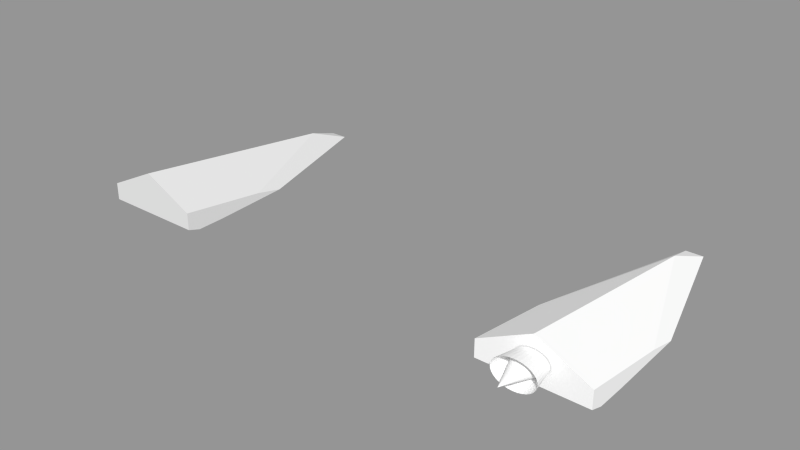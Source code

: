 # Source: Wipeout.blend  (saved by Blender 2.69.0; exported with 4.5.12 LTS)
import bpy
from mathutils import Matrix  # noqa: F401  (used for matrix-valued properties, if any)

bpy.ops.wm.read_factory_settings(use_empty=True)
scene = bpy.context.scene
scene.name = 'DummyVehicle'

# ---- collections
col_collection_1_001 = bpy.data.collections.new('Collection 1.001'); scene.collection.children.link(col_collection_1_001)

# ---- materials (node trees are filled in below, after node groups)
mat_pmat_metal = bpy.data.materials.new('pmat/Metal')
mat_dummyvehicle = bpy.data.materials.new('DummyVehicle')
mat_dummyvehicle.alpha_threshold = 0.0
mat_dummyvehicle.use_transparent_shadow = False
mat_dummyvehicle.diffuse_color = (1.0, 1.0, 1.0, 1.0)
mat_dummyvehicle.roughness = 0.5
mat_dummyvehicle.specular_intensity = 0.0
mat_dummyvehicle.line_color = (0.0, 0.0, 0.0, 1.0)
mat_dummyvehiclejet = bpy.data.materials.new('DummyVehicleJet')
mat_dummyvehiclejet.alpha_threshold = 0.0
mat_dummyvehiclejet.use_transparent_shadow = False
mat_dummyvehiclejet.diffuse_color = (1.0, 1.0, 1.0, 1.0)
mat_dummyvehiclejet.roughness = 0.5
mat_dummyvehiclejet.specular_intensity = 0.0
mat_dummyvehiclejet.line_color = (0.0, 0.0, 0.0, 1.0)

# ---- material node trees

# ---- meshes
me_dummyvehicle_mesh = bpy.data.meshes.new('DummyVehicle.mesh')
me_dummyvehicle_mesh.from_pydata([(-1.198, -2.067, 0.1238), (0.0, -2.067, 0.7147), (-0.2, 4.0, -0.3169), (0.0, 3.044, 0.03616), (1.2, -2.067, 0.1263), (0.2, 4.0, -0.3169), (0.0, 0.3266, -0.4934), (0.0, -1.336, -0.5093), (1.2, -0.0006223, -0.1481), (1.2, 0.6587, -0.2928), (1.2, -2.067, -0.2731), (1.2, -1.771, -0.3686), (1.2, -1.099, -0.3622), (-1.198, -2.067, -0.2731), (-1.198, -1.773, -0.368), (-1.198, -0.01971, -0.1492), (-1.198, -1.106, -0.3615), (-1.198, 0.6308, -0.2926)], [], [(3, 5, 2), (15, 3, 2, 17), (0, 17, 16), (2, 5, 6), (5, 9, 12, 6), (0, 16, 14), (3, 8, 9, 5), (4, 10, 11), (3, 1, 4, 8), (8, 4, 9), (13, 0, 14), (6, 12, 11, 7), (12, 4, 11), (9, 4, 12), (0, 15, 17), (16, 6, 7, 14), (17, 2, 6, 16), (10, 13, 14, 7, 11), (0, 1, 3, 15), (1, 0, 13, 10, 4)])
_k = set([(0, 1), (0, 13), (0, 15), (1, 3), (1, 4), (2, 3), (2, 5), (2, 17), (3, 5), (3, 8), (3, 15), (4, 8), (4, 10), (5, 9), (8, 9), (9, 12), (10, 11), (10, 13), (11, 12), (13, 14), (14, 16), (15, 17), (16, 17)])
me_dummyvehicle_mesh.attributes.new('sharp_edge', 'BOOLEAN', 'EDGE').data.foreach_set('value', [ (min(e.vertices), max(e.vertices)) in _k for e in me_dummyvehicle_mesh.edges])
_uv = me_dummyvehicle_mesh.uv_layers.new(name='UVMap')
_uv.uv.foreach_set('vector', [0.2638, 0.6707, 0.1153, 0.7035, 0.1152, 0.6382, 0.7051, 0.473, 0.2638, 0.6707, 0.1152, 0.6382, 0.6066, 0.4731, 0.02803, 0.8901, 0.5297, 0.9787, 0.2075, 0.9884, 0.8401, 0.2805, 0.8401, 0.3359, 0.3314, 0.3082, 0.8401, 0.3359, 0.3774, 0.4731, 0.134, 0.4731, 0.3314, 0.3082, 0.02803, 0.8901, 0.2075, 0.9884, 0.08397, 0.9884, 0.2638, 0.6707, 0.7024, 0.8669, 0.6026, 0.8668, 0.1153, 0.7035, 0.02803, 0.8788, 0.03663, 0.8006, 0.09223, 0.7916, 0.2638, 0.6707, 0.9977, 0.6705, 0.9991, 0.8668, 0.7024, 0.8669, 0.4034, 0.88, 0.02803, 0.8788, 0.5256, 0.8722, 0.02971, 0.9703, 0.02803, 0.8901, 0.08397, 0.9884, 0.3314, 0.3082, 0.134, 0.4731, 0.04092, 0.4731, 0.1012, 0.3082, 0.2125, 0.8113, 0.02803, 0.8788, 0.09223, 0.7916, 0.5256, 0.8722, 0.02803, 0.8788, 0.2125, 0.8113, 0.02803, 0.8901, 0.4093, 0.951, 0.5297, 0.9787, 0.133, 0.1424, 0.3314, 0.3082, 0.1012, 0.3082, 0.04066, 0.1425, 0.3735, 0.1421, 0.8401, 0.2805, 0.3314, 0.3082, 0.133, 0.1424, 0.0, 0.4731, 0.0, 0.1422, 0.04066, 0.1425, 0.1012, 0.3082, 0.04092, 0.4731, 0.9991, 0.4733, 0.9977, 0.6705, 0.2638, 0.6707, 0.7051, 0.473, 0.6597, 0.1702, 0.4561, 0.06838, 0.4557, 1.026e-08, 0.8624, 4.087e-08, 0.8624, 0.0688])
me_dummyvehicle_mesh.materials.append(mat_dummyvehicle)
me_dummyvehicle_mesh.use_remesh_preserve_volume = False
me_dummyvehicle_mesh.use_remesh_preserve_attributes = False
me_dummyvehicle_mesh.use_mirror_vertex_groups = False
me_dummyvehicle_mesh.update()
me_dummyvehicle_mesh_001 = bpy.data.meshes.new('DummyVehicle.mesh.001')
me_dummyvehicle_mesh_001.from_pydata([(0.0001769, -0.5303, 0.3188), (0.09345, -0.5303, 0.3127), (0.1831, -0.5303, 0.2945), (0.2658, -0.5303, 0.2651), (0.3383, -0.5303, 0.2254), (0.3977, -0.5303, 0.1771), (0.4419, -0.5303, 0.122), (0.4691, -0.5303, 0.06225), (0.4783, -0.5303, 6.282e-05), (0.4691, -0.5303, -0.06212), (0.4419, -0.5303, -0.1219), (0.3977, -0.5303, -0.177), (0.3383, -0.5303, -0.2253), (0.2658, -0.5303, -0.265), (0.1427, -2.384e-07, -0.2293), (0.1831, -0.5303, -0.2944), (0.07282, -2.384e-07, -0.2434), (0.09345, -0.5303, -0.3126), (0.0001768, -2.384e-07, -0.2482), (0.0001768, -0.5303, -0.3187), (-0.07247, -2.384e-07, -0.2434), (-0.0931, -0.5303, -0.3126), (-0.1423, -2.384e-07, -0.2293), (-0.1828, -0.5303, -0.2944), (-0.2067, -2.384e-07, -0.2064), (-0.2655, -0.5303, -0.265), (-0.2631, -2.384e-07, -0.1755), (-0.3379, -0.5303, -0.2253), (-0.3094, -2.384e-07, -0.1379), (-0.3974, -0.5303, -0.177), (-0.3439, -2.384e-07, -0.09494), (-0.4415, -0.5303, -0.1219), (-0.365, -2.384e-07, -0.04837), (-0.4688, -0.5303, -0.06212), (-0.3722, -2.384e-07, 6.309e-05), (-0.4779, -0.5303, 6.314e-05), (-0.365, -2.384e-07, 0.04849), (-0.4688, -0.5303, 0.06225), (-0.3439, -2.384e-07, 0.09506), (-0.4415, -0.5303, 0.122), (-0.3094, -2.384e-07, 0.138), (-0.3974, -0.5303, 0.1771), (-0.2631, -2.384e-07, 0.1756), (-0.3379, -0.5303, 0.2255), (-0.2067, -2.384e-07, 0.2065), (-0.2655, -0.5303, 0.2651), (-0.1828, -0.5303, 0.2945), (-0.0931, -0.5303, 0.3127), (0.0001769, -2.384e-07, 0.2479), (0.0001769, -0.9833, 6.291e-05), (0.0727, -2.384e-07, 0.2431), (0.1424, -2.384e-07, 0.229), (0.2067, -2.384e-07, 0.2061), (0.263, -2.384e-07, 0.1753), (0.3093, -2.384e-07, 0.1378), (0.3436, -2.384e-07, 0.0949), (0.3648, -2.384e-07, 0.04841), (0.3719, -2.384e-07, 6.281e-05), (0.3648, -2.384e-07, -0.04829), (0.3436, -2.384e-07, -0.09478), (0.3093, -2.384e-07, -0.1376), (0.263, -2.384e-07, -0.1752), (0.2067, -2.384e-07, -0.206), (-0.1421, -2.384e-07, 0.229), (-0.07235, -2.384e-07, 0.2431)], [], [(14, 15, 17, 16), (16, 17, 19, 18), (18, 19, 21, 20), (20, 21, 23, 22), (22, 23, 25, 24), (24, 25, 27, 26), (26, 27, 29, 28), (28, 29, 31, 30), (30, 31, 33, 32), (32, 33, 35, 34), (34, 35, 37, 36), (36, 37, 39, 38), (38, 39, 41, 40), (40, 41, 43, 42), (42, 43, 45, 44), (48, 49, 50), (50, 49, 51), (51, 49, 52), (52, 49, 53), (53, 49, 54), (54, 49, 55), (55, 49, 56), (56, 49, 57), (57, 49, 58), (58, 49, 59), (59, 49, 60), (60, 49, 61), (61, 49, 62), (64, 49, 48), (63, 49, 64), (48, 0, 1, 50), (50, 1, 2, 51), (51, 2, 3, 52), (52, 3, 4, 53), (53, 4, 5, 54), (54, 5, 6, 55), (55, 6, 7, 56), (56, 7, 8, 57), (57, 8, 9, 58), (58, 9, 10, 59), (59, 10, 11, 60), (60, 11, 12, 61), (61, 12, 13, 62), (62, 13, 15, 14), (44, 45, 46, 63), (64, 47, 0, 48), (63, 46, 47, 64), (62, 49, 14), (14, 49, 16), (16, 49, 18), (18, 49, 20), (20, 49, 22), (22, 49, 24), (24, 49, 26), (26, 49, 28), (28, 49, 30), (30, 49, 32), (32, 49, 34), (34, 49, 36), (36, 49, 38), (38, 49, 40), (40, 49, 42), (42, 49, 44), (44, 49, 63)])
_k = set([(14, 16), (14, 62), (16, 18), (18, 20), (20, 22), (22, 24), (24, 26), (26, 28), (28, 30), (30, 32), (32, 34), (34, 36), (36, 38), (38, 40), (40, 42), (42, 44), (44, 63), (48, 50), (48, 64), (50, 51), (51, 52), (52, 53), (53, 54), (54, 55), (55, 56), (56, 57), (57, 58), (58, 59), (59, 60), (60, 61), (61, 62), (63, 64)])
me_dummyvehicle_mesh_001.attributes.new('sharp_edge', 'BOOLEAN', 'EDGE').data.foreach_set('value', [ (min(e.vertices), max(e.vertices)) in _k for e in me_dummyvehicle_mesh_001.edges])
_uv = me_dummyvehicle_mesh_001.uv_layers.new(name='UVMap')
_uv.uv.foreach_set('vector', [1.0, 0.07299, 0.0, 0.073, 0.0, 0.03689, 1.0, 0.03688, 1.0, 0.03688, 0.0, 0.03689, 0.0, 0.0, 1.0, 0.0, 1.0, 1.0, 0.0, 1.0, 8.345e-07, 0.9634, 1.0, 0.9634, 1.0, 0.9634, 8.345e-07, 0.9634, 0.0, 0.9231, 1.0, 0.9231, 1.0, 0.9231, 0.0, 0.9231, 0.0, 0.8885, 1.0, 0.8885, 1.0, 0.8885, 0.0, 0.8885, 0.0, 0.8559, 1.0, 0.8559, 1.0, 0.8559, 0.0, 0.8559, 0.0, 0.8257, 1.0, 0.8257, 1.0, 0.8257, 0.0, 0.8257, 0.0, 0.7978, 1.0, 0.7978, 1.0, 0.7978, 0.0, 0.7978, 0.0, 0.7719, 1.0, 0.7719, 1.0, 0.7719, 0.0, 0.7719, 0.0, 0.7471, 1.0, 0.7471, 1.0, 0.7471, 0.0, 0.7471, 0.0, 0.7223, 1.0, 0.7223, 1.0, 0.7223, 0.0, 0.7223, 0.0, 0.6964, 1.0, 0.6964, 1.0, 0.6964, 0.0, 0.6964, 0.0, 0.6685, 1.0, 0.6685, 1.0, 0.6685, 0.0, 0.6685, 0.0, 0.6383, 1.0, 0.6383, 1.0, 0.6383, 0.0, 0.6383, 0.0, 0.6057, 1.0, 0.6057, 1.0, 0.4981, 0.0, 0.4612, 1.0, 0.4612, 1.0, 0.4612, 0.0, 0.4251, 1.0, 0.4251, 1.0, 0.4251, 0.0, 0.3904, 1.0, 0.3904, 1.0, 0.3904, 0.0, 0.3579, 1.0, 0.3579, 1.0, 0.3579, 0.0, 0.3276, 1.0, 0.3276, 1.0, 0.3276, 0.0, 0.2998, 1.0, 0.2998, 1.0, 0.2998, 0.0, 0.2738, 1.0, 0.2738, 1.0, 0.2738, 0.0, 0.249, 1.0, 0.249, 1.0, 0.249, 0.0, 0.2242, 1.0, 0.2242, 1.0, 0.2242, 0.0, 0.1983, 1.0, 0.1983, 1.0, 0.1983, 0.0, 0.1704, 1.0, 0.1704, 1.0, 0.1704, 0.0, 0.1402, 1.0, 0.1402, 1.0, 0.1402, 0.0, 0.1076, 1.0, 0.1076, 1.0, 0.5349, 0.0, 0.4981, 1.0, 0.4981, 1.0, 0.5711, 0.0, 0.5349, 1.0, 0.5349, 1.0, 0.4981, 0.0, 0.4981, 0.0, 0.4612, 1.0, 0.4612, 1.0, 0.4612, 0.0, 0.4612, 0.0, 0.4251, 1.0, 0.4251, 1.0, 0.4251, 0.0, 0.4251, 0.0, 0.3904, 1.0, 0.3904, 1.0, 0.3904, 0.0, 0.3904, 0.0, 0.3579, 1.0, 0.3579, 1.0, 0.3579, 0.0, 0.3579, 0.0, 0.3276, 1.0, 0.3276, 1.0, 0.3276, 0.0, 0.3276, 0.0, 0.2998, 1.0, 0.2998, 1.0, 0.2998, 0.0, 0.2998, 0.0, 0.2738, 1.0, 0.2738, 1.0, 0.2738, 0.0, 0.2738, 0.0, 0.249, 1.0, 0.249, 1.0, 0.249, 0.0, 0.249, 0.0, 0.2242, 1.0, 0.2242, 1.0, 0.2242, 0.0, 0.2242, 0.0, 0.1983, 1.0, 0.1983, 1.0, 0.1983, 0.0, 0.1983, 0.0, 0.1704, 1.0, 0.1704, 1.0, 0.1704, 0.0, 0.1704, 0.0, 0.1402, 1.0, 0.1402, 1.0, 0.1402, 0.0, 0.1402, 0.0, 0.1076, 1.0, 0.1076, 1.0, 0.1076, 0.0, 0.1076, 0.0, 0.073, 1.0, 0.07299, 1.0, 0.6057, 0.0, 0.6057, 0.0, 0.5711, 1.0, 0.5711, 1.0, 0.5349, 0.0, 0.5349, 0.0, 0.4981, 1.0, 0.4981, 1.0, 0.5711, 0.0, 0.5711, 0.0, 0.5349, 1.0, 0.5349, 1.0, 0.1076, 0.0, 0.073, 1.0, 0.07299, 1.0, 0.07299, 0.0, 0.03689, 1.0, 0.03688, 1.0, 0.03688, 0.0, 0.0, 1.0, 0.0, 1.0, 1.0, 8.345e-07, 0.9634, 1.0, 0.9634, 1.0, 0.9634, 0.0, 0.9231, 1.0, 0.9231, 1.0, 0.9231, 0.0, 0.8885, 1.0, 0.8885, 1.0, 0.8885, 0.0, 0.8559, 1.0, 0.8559, 1.0, 0.8559, 0.0, 0.8257, 1.0, 0.8257, 1.0, 0.8257, 0.0, 0.7978, 1.0, 0.7978, 1.0, 0.7978, 0.0, 0.7719, 1.0, 0.7719, 1.0, 0.7719, 0.0, 0.7471, 1.0, 0.7471, 1.0, 0.7471, 0.0, 0.7223, 1.0, 0.7223, 1.0, 0.7223, 0.0, 0.6964, 1.0, 0.6964, 1.0, 0.6964, 0.0, 0.6685, 1.0, 0.6685, 1.0, 0.6685, 0.0, 0.6383, 1.0, 0.6383, 1.0, 0.6383, 0.0, 0.6057, 1.0, 0.6057, 1.0, 0.6057, 0.0, 0.5711, 1.0, 0.5711])
me_dummyvehicle_mesh_001.materials.append(mat_dummyvehiclejet)
me_dummyvehicle_mesh_001.use_remesh_preserve_volume = False
me_dummyvehicle_mesh_001.use_remesh_preserve_attributes = False
me_dummyvehicle_mesh_001.use_mirror_vertex_groups = False
me_dummyvehicle_mesh_001.update()

# ---- objects
ob_dummyvehicle = bpy.data.objects.new('!DummyVehicle', None)
ob_dummyvehicle_gcol = bpy.data.objects.new('DummyVehicle.gcol', None)
ob_cube = bpy.data.objects.new('Cube', me_dummyvehicle_mesh)
ob_dummyvehicle_mesh = bpy.data.objects.new('DummyVehicle.mesh', me_dummyvehicle_mesh)
ob_dummyvehiclejet_mesh = bpy.data.objects.new('DummyVehicleJet.mesh', me_dummyvehicle_mesh_001)

# ---- transforms, parenting, visibility, modifiers, constraints
ob_dummyvehicle.location = (0.0, 0.0, 0.0)
ob_dummyvehicle.empty_image_offset = (0.0, 0.0)
ob_dummyvehicle.lineart.crease_threshold = 0.0
ob_dummyvehicle_gcol.parent = ob_dummyvehicle
ob_dummyvehicle_gcol.location = (-5.0, 0.0, 0.0)
ob_dummyvehicle_gcol.empty_image_offset = (0.0, 0.0)
ob_dummyvehicle_gcol.lineart.crease_threshold = 0.0
ob_cube.parent = ob_dummyvehicle_gcol
ob_cube.matrix_parent_inverse = Matrix(((1.0, 0.0, 0.0, 5.0), (0.0, 1.0, 0.0, 0.0), (0.0, 0.0, 1.0, 0.0), (0.0, 0.0, 0.0, 1.0)))
ob_cube.location = (-5.0, 0.0, 0.0)
ob_cube.lineart.crease_threshold = 0.0
ob_cube.material_slots[0].link = 'OBJECT'; ob_cube.material_slots[0].material = mat_pmat_metal
ob_dummyvehicle_mesh.parent = ob_dummyvehicle
ob_dummyvehicle_mesh.location = (5.0, 0.0, 0.0)
ob_dummyvehicle_mesh.lineart.crease_threshold = 0.0
_m = ob_dummyvehicle_mesh.modifiers.new('EdgeSplit', 'EDGE_SPLIT')
_m.split_angle = 0.009139
_m.use_edge_angle = False
ob_dummyvehiclejet_mesh.location = (5.0, -2.096, 0.1831)
ob_dummyvehiclejet_mesh.lineart.crease_threshold = 0.0
_m = ob_dummyvehiclejet_mesh.modifiers.new('EdgeSplit', 'EDGE_SPLIT')
_m.split_angle = 0.009139
_m.use_edge_angle = False

# ---- collection membership
col_collection_1_001.objects.link(ob_dummyvehicle)
col_collection_1_001.objects.link(ob_dummyvehicle_gcol)
col_collection_1_001.objects.link(ob_cube)
col_collection_1_001.objects.link(ob_dummyvehicle_mesh)
col_collection_1_001.objects.link(ob_dummyvehiclejet_mesh)

# ---- scene / render settings (as saved in the file)
scene.frame_start = 1; scene.frame_end = 250; scene.frame_set(1)
scene.render.engine = 'BLENDER_EEVEE_NEXT'
scene.render.image_settings.exr_codec = 'NONE'
scene.render.resolution_percentage = 50
scene.render.dither_intensity = 0.0
scene.cycles.use_denoising = False
scene.cycles.samples = 10
scene.cycles.sampling_pattern = 'TABULATED_SOBOL'
scene.cycles.light_sampling_threshold = 0.0
scene.cycles.use_adaptive_sampling = False
scene.cycles.use_light_tree = False
scene.cycles.blur_glossy = 0.0
scene.cycles.volume_bounces = 1
scene.cycles.pixel_filter_type = 'GAUSSIAN'
scene.cycles.sample_clamp_indirect = 0.0
scene.view_settings.view_transform = 'Standard'
bpy.context.view_layer.update()

# ---- added for rendering (the .blend has no active camera and no usable light): camera, sun + grey world if the file has none
cam_auto = bpy.data.cameras.new('AutoCamera')
cam_auto.lens = 50.0
cam_auto.sensor_width = 36.0
cam_auto.clip_end = 1000.0
ob_auto_camera = bpy.data.objects.new('AutoCamera', cam_auto)
scene.collection.objects.link(ob_auto_camera)
ob_auto_camera.location = (13.2588, -15.4487, 10.7088)
ob_auto_camera.rotation_euler = (1.09748, -7.21219e-08, 0.694738)
scene.camera = ob_auto_camera
light_auto_sun = bpy.data.lights.new('AutoSun', 'SUN')
light_auto_sun.energy = 3.0
light_auto_sun.angle = 0.0523599
ob_auto_sun = bpy.data.objects.new('AutoSun', light_auto_sun)
scene.collection.objects.link(ob_auto_sun)
ob_auto_sun.rotation_euler = (0.872665, 0.174533, 0.523599)
if scene.world is None:
    world_auto = bpy.data.worlds.new('AutoWorld')
    world_auto.color = (0.3, 0.3, 0.3)
    scene.world = world_auto
bpy.context.view_layer.update()
